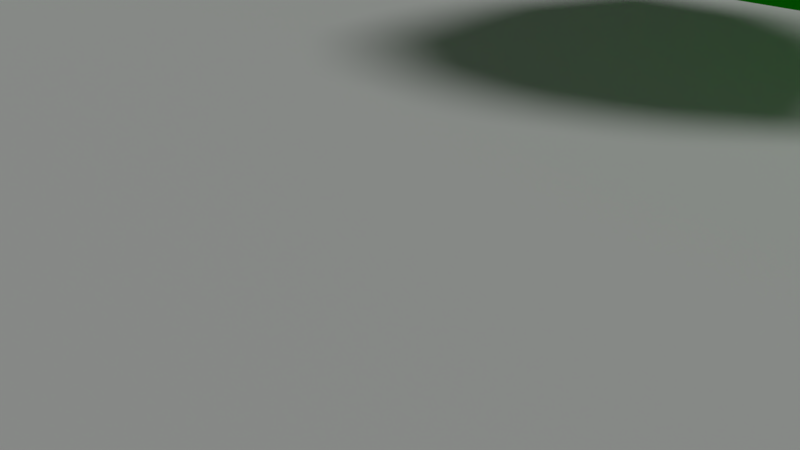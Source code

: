 # Source: Road.blend  (saved by Blender 2.78.0; exported with 4.5.12 LTS)
import bpy
from mathutils import Matrix  # noqa: F401  (used for matrix-valued properties, if any)

bpy.ops.wm.read_factory_settings(use_empty=True)
scene = bpy.context.scene
scene.name = 'Scene'

# ---- collections
col_collection_1 = bpy.data.collections.new('Collection 1'); scene.collection.children.link(col_collection_1)

# ---- materials (node trees are filled in below, after node groups)
mat_leaf = bpy.data.materials.new('Leaf')
mat_leaf.alpha_threshold = 0.0
mat_leaf.use_transparent_shadow = False
mat_leaf.diffuse_color = (0.03424, 1.0, 0.0, 1.0)
mat_leaf.roughness = 0.5
mat_leaf.specular_intensity = 0.0
mat_wood = bpy.data.materials.new('Wood')
mat_wood.alpha_threshold = 0.0
mat_wood.use_transparent_shadow = False
mat_wood.diffuse_color = (0.1329, 0.03869, 0.005279, 1.0)
mat_wood.roughness = 0.5
mat_wood.specular_intensity = 0.0
mat_floor = bpy.data.materials.new('Floor')
mat_floor.alpha_threshold = 0.0
mat_floor.use_transparent_shadow = False
mat_floor.roughness = 0.5
mat_floor.specular_intensity = 0.0
mat_terrain = bpy.data.materials.new('Terrain')
mat_terrain.alpha_threshold = 0.0
mat_terrain.use_transparent_shadow = False
mat_terrain.diffuse_color = (0.002977, 0.3264, 0.0, 1.0)
mat_terrain.roughness = 0.5
mat_terrain.specular_intensity = 0.0
mat_terrain.line_color = (0.0, 0.0, 0.0, 1.0)

# ---- material node trees

# ---- world
world_world = bpy.data.worlds.new('World'); scene.world = world_world
world_world.color = (0.05088, 0.05088, 0.05088)
world_world.use_sun_shadow = False
world_world.sun_shadow_jitter_overblur = 0.0
world_world.cycles.sampling_method = 'MANUAL'

# ---- cameras
cam_camera = bpy.data.cameras.new('Camera')
cam_camera.clip_end = 100.0
cam_camera.lens = 35.0
cam_camera.sensor_width = 32.0
cam_camera.sensor_height = 18.0
cam_camera.ortho_scale = 7.314
cam_camera.dof.focus_distance = 0.0
cam_camera.dof.aperture_fstop = 128.0

# ---- lights
light_lamp = bpy.data.lights.new('Lamp', 'SUN')
light_lamp.transmission_factor = 0.0
light_lamp.cutoff_distance = 30.0
light_lamp.angle = 0.1993
light_lamp.energy = 1.0
light_lamp.shadow_buffer_clip_start = 1.001
light_lamp.shadow_soft_size = 0.1
light_lamp.shadow_cascade_max_distance = 1000.0

# ---- meshes
me_cube_007 = bpy.data.meshes.new('Cube.007')
me_cube_007.from_pydata([(-62.25, 18.44, -4.336), (-62.25, 18.44, 5.664), (-61.95, 19.15, -4.336), (-61.95, 19.15, 5.664), (-61.25, 19.44, -4.336), (-61.25, 19.44, 5.664), (-60.54, 19.15, -4.336), (-60.54, 19.15, 5.664), (-60.25, 18.44, -4.336), (-60.25, 18.44, 5.664), (-60.54, 17.73, -4.336), (-60.54, 17.73, 5.664), (-61.25, 17.44, -4.336), (-61.25, 17.44, 5.664), (-61.95, 17.73, -4.336), (-61.95, 17.73, 5.664), (-61.99, 18.44, 0.6636), (-61.77, 18.97, 0.6636), (-61.25, 19.18, 0.6636), (-60.72, 18.97, 0.6636), (-60.5, 18.44, 0.6636), (-60.72, 17.92, 0.6636), (-61.25, 17.7, 0.6636), (-61.77, 17.92, 0.6636), (-61.25, 18.44, 4.779), (-56.87, 24.88, 7.643), (-55.25, 16.5, 8.505), (-61.37, 11.41, 8.09), (-67.76, 16.48, 8.706), (-64.89, 23.44, 8.573), (-53.53, 20.94, 15.42), (-56.5, 11.91, 15.62), (-65.73, 12.15, 15.23), (-68.05, 20.75, 15.37), (-61.44, 26.74, 15.36), (-61.48, 18.33, 19.37), (-57.81, 17.32, 5.806), (-59.12, 21.36, 5.806), (-54.64, 20.64, 7.32), (-61.25, 24.36, 8.017), (-63.37, 21.36, 5.806), (-61.25, 14.75, 5.73), (-57.8, 13.69, 8.031), (-64.68, 17.32, 5.806), (-64.83, 13.38, 7.839), (-67.38, 20.44, 7.907), (-58.6, 27.17, 11.08), (-63.45, 25.68, 11.67), (-53.84, 18.47, 11.76), (-54.45, 23.28, 11.74), (-58.81, 11.15, 11.69), (-53.75, 13.0, 11.67), (-71.21, 11.16, 11.21), (-64.3, 8.308, 11.32), (-69.2, 23.92, 11.75), (-71.81, 18.55, 11.12), (-56.82, 24.4, 16.11), (-53.9, 16.09, 16.0), (-61.35, 11.25, 15.81), (-67.12, 16.54, 15.33), (-64.79, 23.47, 15.39), (-56.65, 19.74, 21.28), (-61.38, 22.38, 18.44), (-58.97, 15.33, 17.92), (-63.59, 15.23, 18.27), (-65.02, 19.59, 18.64)], [], [(16, 1, 3, 17), (17, 3, 5, 18), (18, 5, 7, 19), (19, 7, 9, 20), (20, 9, 11, 21), (21, 11, 13, 22), (3, 1, 15, 13, 11, 9, 7, 5), (22, 13, 15, 23), (23, 15, 1, 16), (0, 2, 4, 6, 8, 10, 12, 14), (14, 23, 16, 0), (12, 22, 23, 14), (10, 21, 22, 12), (8, 20, 21, 10), (6, 19, 20, 8), (4, 18, 19, 6), (2, 17, 18, 4), (0, 16, 17, 2), (24, 37, 36), (25, 37, 39), (24, 36, 41), (24, 41, 43), (24, 43, 40), (25, 39, 46), (26, 38, 48), (27, 42, 50), (28, 44, 52), (29, 45, 54), (25, 46, 49), (26, 48, 51), (27, 50, 53), (28, 52, 55), (29, 54, 47), (30, 56, 61), (31, 57, 63), (32, 58, 64), (33, 59, 65), (34, 60, 62), (62, 65, 35), (62, 60, 65), (60, 33, 65), (65, 64, 35), (65, 59, 64), (59, 32, 64), (64, 63, 35), (64, 58, 63), (58, 31, 63), (63, 61, 35), (63, 57, 61), (57, 30, 61), (61, 62, 35), (61, 56, 62), (56, 34, 62), (47, 60, 34), (47, 54, 60), (54, 33, 60), (55, 59, 33), (55, 52, 59), (52, 32, 59), (53, 58, 32), (53, 50, 58), (50, 31, 58), (51, 57, 31), (51, 48, 57), (48, 30, 57), (49, 56, 30), (49, 46, 56), (46, 34, 56), (54, 55, 33), (54, 45, 55), (45, 28, 55), (52, 53, 32), (52, 44, 53), (44, 27, 53), (50, 51, 31), (50, 42, 51), (42, 26, 51), (48, 49, 30), (48, 38, 49), (38, 25, 49), (46, 47, 34), (46, 39, 47), (39, 29, 47), (40, 45, 29), (40, 43, 45), (43, 28, 45), (43, 44, 28), (43, 41, 44), (41, 27, 44), (41, 42, 27), (41, 36, 42), (36, 26, 42), (39, 40, 29), (39, 37, 40), (37, 24, 40), (36, 38, 26), (36, 37, 38), (37, 25, 38)])
me_cube_007.polygons.foreach_set('material_index', [1, 1, 1, 1, 1, 1, 0, 1, 1, 1, 1, 1, 1, 1, 1, 1, 1, 1, 0, 0, 0, 0, 0, 0, 0, 0, 0, 0, 0, 0, 0, 0, 0, 0, 0, 0, 0, 0, 0, 0, 0, 0, 0, 0, 0, 0, 0, 0, 0, 0, 0, 0, 0, 0, 0, 0, 0, 0, 0, 0, 0, 0, 0, 0, 0, 0, 0, 0, 0, 0, 0, 0, 0, 0, 0, 0, 0, 0, 0, 0, 0, 0, 0, 0, 0, 0, 0, 0, 0, 0, 0, 0, 0, 0, 0, 0, 0, 0])
me_cube_007.materials.append(mat_leaf)
me_cube_007.materials.append(mat_wood)
me_cube_007.use_remesh_preserve_volume = False
me_cube_007.use_remesh_preserve_attributes = False
me_cube_007.use_mirror_vertex_groups = False
me_cube_007.update()
me_cube_006 = bpy.data.meshes.new('Cube.006')
me_cube_006.from_pydata([(21.39, -52.17, -4.343), (21.39, -52.17, 5.657), (22.09, -52.46, -4.343), (22.09, -52.46, 5.657), (22.39, -53.17, -4.343), (22.39, -53.17, 5.657), (22.09, -53.88, -4.343), (22.09, -53.88, 5.657), (21.39, -54.17, -4.343), (21.39, -54.17, 5.657), (20.68, -53.88, -4.343), (20.68, -53.88, 5.657), (20.39, -53.17, -4.343), (20.39, -53.17, 5.657), (20.68, -52.46, -4.343), (20.68, -52.46, 5.657), (21.39, -52.43, 0.6575), (21.91, -52.65, 0.6575), (22.13, -53.17, 0.6575), (21.91, -53.7, 0.6575), (21.39, -53.91, 0.6575), (20.86, -53.7, 0.6575), (20.64, -53.17, 0.6575), (20.86, -52.65, 0.6575), (21.39, -53.17, 4.773), (26.44, -56.88, 8.535), (19.49, -59.02, 8.573), (14.35, -53.05, 8.084), (19.46, -47.3, 8.571), (26.38, -49.54, 8.57), (23.88, -60.88, 15.41), (14.85, -57.92, 15.61), (15.1, -48.69, 15.22), (23.3, -47.25, 14.72), (29.16, -53.03, 15.34), (21.45, -53.14, 20.71), (20.27, -56.61, 5.8), (24.31, -55.3, 5.8), (23.43, -59.22, 7.774), (27.29, -53.16, 8.017), (24.31, -51.05, 5.8), (17.7, -53.17, 5.724), (16.64, -56.62, 8.025), (20.27, -49.73, 5.8), (16.32, -49.58, 7.833), (23.2, -47.59, 8.032), (28.5, -55.61, 11.71), (28.32, -51.0, 11.66), (21.42, -60.58, 11.76), (26.23, -59.96, 11.73), (14.1, -55.61, 11.68), (16.74, -59.56, 11.95), (16.37, -46.6, 11.72), (13.11, -50.47, 11.52), (25.52, -47.27, 11.62), (21.38, -45.59, 11.65), (27.34, -57.6, 16.1), (19.04, -60.52, 16.0), (14.19, -53.06, 15.8), (19.49, -47.33, 15.31), (26.42, -49.62, 15.38), (22.54, -57.05, 19.26), (25.23, -53.08, 18.06), (18.36, -55.42, 17.71), (18.46, -51.03, 17.58), (22.52, -49.63, 18.1)], [], [(16, 1, 3, 17), (17, 3, 5, 18), (18, 5, 7, 19), (19, 7, 9, 20), (20, 9, 11, 21), (21, 11, 13, 22), (3, 1, 15, 13, 11, 9, 7, 5), (22, 13, 15, 23), (23, 15, 1, 16), (0, 2, 4, 6, 8, 10, 12, 14), (14, 23, 16, 0), (12, 22, 23, 14), (10, 21, 22, 12), (8, 20, 21, 10), (6, 19, 20, 8), (4, 18, 19, 6), (2, 17, 18, 4), (0, 16, 17, 2), (24, 37, 36), (25, 37, 39), (24, 36, 41), (24, 41, 43), (24, 43, 40), (25, 39, 46), (26, 38, 48), (27, 42, 50), (28, 44, 52), (29, 45, 54), (25, 46, 49), (26, 48, 51), (27, 50, 53), (28, 52, 55), (29, 54, 47), (30, 56, 61), (31, 57, 63), (32, 58, 64), (33, 59, 65), (34, 60, 62), (62, 65, 35), (62, 60, 65), (60, 33, 65), (65, 64, 35), (65, 59, 64), (59, 32, 64), (64, 63, 35), (64, 58, 63), (58, 31, 63), (63, 61, 35), (63, 57, 61), (57, 30, 61), (61, 62, 35), (61, 56, 62), (56, 34, 62), (47, 60, 34), (47, 54, 60), (54, 33, 60), (55, 59, 33), (55, 52, 59), (52, 32, 59), (53, 58, 32), (53, 50, 58), (50, 31, 58), (51, 57, 31), (51, 48, 57), (48, 30, 57), (49, 56, 30), (49, 46, 56), (46, 34, 56), (54, 55, 33), (54, 45, 55), (45, 28, 55), (52, 53, 32), (52, 44, 53), (44, 27, 53), (50, 51, 31), (50, 42, 51), (42, 26, 51), (48, 49, 30), (48, 38, 49), (38, 25, 49), (46, 47, 34), (46, 39, 47), (39, 29, 47), (40, 45, 29), (40, 43, 45), (43, 28, 45), (43, 44, 28), (43, 41, 44), (41, 27, 44), (41, 42, 27), (41, 36, 42), (36, 26, 42), (39, 40, 29), (39, 37, 40), (37, 24, 40), (36, 38, 26), (36, 37, 38), (37, 25, 38)])
me_cube_006.polygons.foreach_set('material_index', [1, 1, 1, 1, 1, 1, 0, 1, 1, 1, 1, 1, 1, 1, 1, 1, 1, 1, 0, 0, 0, 0, 0, 0, 0, 0, 0, 0, 0, 0, 0, 0, 0, 0, 0, 0, 0, 0, 0, 0, 0, 0, 0, 0, 0, 0, 0, 0, 0, 0, 0, 0, 0, 0, 0, 0, 0, 0, 0, 0, 0, 0, 0, 0, 0, 0, 0, 0, 0, 0, 0, 0, 0, 0, 0, 0, 0, 0, 0, 0, 0, 0, 0, 0, 0, 0, 0, 0, 0, 0, 0, 0, 0, 0, 0, 0, 0, 0])
me_cube_006.materials.append(mat_leaf)
me_cube_006.materials.append(mat_wood)
me_cube_006.use_remesh_preserve_volume = False
me_cube_006.use_remesh_preserve_attributes = False
me_cube_006.use_mirror_vertex_groups = False
me_cube_006.update()
me_cube_005 = bpy.data.meshes.new('Cube.005')
me_cube_005.from_pydata([(78.95, 31.32, -3.99), (78.95, 31.32, 6.01), (79.63, 31.67, -3.99), (79.63, 31.67, 6.01), (80.36, 31.44, -3.99), (80.36, 31.44, 6.01), (80.72, 30.76, -3.99), (80.72, 30.76, 6.01), (80.49, 30.03, -3.99), (80.49, 30.03, 6.01), (79.81, 29.68, -3.99), (79.81, 29.68, 6.01), (79.08, 29.91, -3.99), (79.08, 29.91, 6.01), (78.72, 30.59, -3.99), (78.72, 30.59, 6.01), (79.15, 31.15, 1.01), (79.66, 31.41, 1.01), (80.2, 31.24, 1.01), (80.46, 30.74, 1.01), (80.29, 30.2, 1.01), (79.79, 29.94, 1.01), (79.24, 30.11, 1.01), (78.98, 30.61, 1.01), (79.72, 30.67, 4.571), (85.81, 32.16, 8.333), (82.98, 25.46, 8.372), (75.11, 25.37, 7.882), (73.99, 32.98, 8.37), (80.15, 36.83, 8.368), (87.23, 27.63, 15.21), (79.16, 22.62, 15.41), (72.25, 28.74, 15.02), (76.41, 35.94, 14.52), (84.61, 36.72, 15.14), (79.74, 30.74, 20.5), (81.64, 27.61, 5.598), (83.23, 31.55, 5.598), (85.67, 28.36, 7.573), (83.51, 35.2, 7.816), (79.97, 34.28, 5.598), (77.35, 27.85, 5.523), (79.31, 24.82, 7.823), (76.37, 32.03, 5.598), (73.72, 29.1, 7.631), (76.61, 35.65, 7.83), (86.16, 34.55, 11.51), (82.51, 37.38, 11.46), (85.42, 25.94, 11.55), (88.04, 30.02, 11.53), (76.9, 23.52, 11.48), (81.63, 23.01, 11.75), (71.47, 31.05, 11.52), (72.33, 26.07, 11.32), (77.86, 37.63, 11.42), (73.91, 35.54, 11.45), (86.94, 32.39, 15.9), (83.84, 24.16, 15.8), (75.01, 25.23, 15.6), (74.03, 32.98, 15.1), (80.24, 36.81, 15.18), (83.43, 29.06, 19.05), (82.12, 33.68, 17.86), (79.5, 26.91, 17.51), (76.2, 29.81, 17.38), (77.74, 33.82, 17.9)], [], [(16, 1, 3, 17), (17, 3, 5, 18), (18, 5, 7, 19), (19, 7, 9, 20), (20, 9, 11, 21), (21, 11, 13, 22), (3, 1, 15, 13, 11, 9, 7, 5), (22, 13, 15, 23), (23, 15, 1, 16), (0, 2, 4, 6, 8, 10, 12, 14), (14, 23, 16, 0), (12, 22, 23, 14), (10, 21, 22, 12), (8, 20, 21, 10), (6, 19, 20, 8), (4, 18, 19, 6), (2, 17, 18, 4), (0, 16, 17, 2), (24, 37, 36), (25, 37, 39), (24, 36, 41), (24, 41, 43), (24, 43, 40), (25, 39, 46), (26, 38, 48), (27, 42, 50), (28, 44, 52), (29, 45, 54), (25, 46, 49), (26, 48, 51), (27, 50, 53), (28, 52, 55), (29, 54, 47), (30, 56, 61), (31, 57, 63), (32, 58, 64), (33, 59, 65), (34, 60, 62), (62, 65, 35), (62, 60, 65), (60, 33, 65), (65, 64, 35), (65, 59, 64), (59, 32, 64), (64, 63, 35), (64, 58, 63), (58, 31, 63), (63, 61, 35), (63, 57, 61), (57, 30, 61), (61, 62, 35), (61, 56, 62), (56, 34, 62), (47, 60, 34), (47, 54, 60), (54, 33, 60), (55, 59, 33), (55, 52, 59), (52, 32, 59), (53, 58, 32), (53, 50, 58), (50, 31, 58), (51, 57, 31), (51, 48, 57), (48, 30, 57), (49, 56, 30), (49, 46, 56), (46, 34, 56), (54, 55, 33), (54, 45, 55), (45, 28, 55), (52, 53, 32), (52, 44, 53), (44, 27, 53), (50, 51, 31), (50, 42, 51), (42, 26, 51), (48, 49, 30), (48, 38, 49), (38, 25, 49), (46, 47, 34), (46, 39, 47), (39, 29, 47), (40, 45, 29), (40, 43, 45), (43, 28, 45), (43, 44, 28), (43, 41, 44), (41, 27, 44), (41, 42, 27), (41, 36, 42), (36, 26, 42), (39, 40, 29), (39, 37, 40), (37, 24, 40), (36, 38, 26), (36, 37, 38), (37, 25, 38)])
me_cube_005.polygons.foreach_set('material_index', [1, 1, 1, 1, 1, 1, 0, 1, 1, 1, 1, 1, 1, 1, 1, 1, 1, 1, 0, 0, 0, 0, 0, 0, 0, 0, 0, 0, 0, 0, 0, 0, 0, 0, 0, 0, 0, 0, 0, 0, 0, 0, 0, 0, 0, 0, 0, 0, 0, 0, 0, 0, 0, 0, 0, 0, 0, 0, 0, 0, 0, 0, 0, 0, 0, 0, 0, 0, 0, 0, 0, 0, 0, 0, 0, 0, 0, 0, 0, 0, 0, 0, 0, 0, 0, 0, 0, 0, 0, 0, 0, 0, 0, 0, 0, 0, 0, 0])
me_cube_005.materials.append(mat_leaf)
me_cube_005.materials.append(mat_wood)
me_cube_005.use_remesh_preserve_volume = False
me_cube_005.use_remesh_preserve_attributes = False
me_cube_005.use_mirror_vertex_groups = False
me_cube_005.update()
me_cube_004 = bpy.data.meshes.new('Cube.004')
me_cube_004.from_pydata([(-86.42, -27.22, -4.336), (-86.42, -27.22, 5.664), (-85.66, -27.12, -4.336), (-85.66, -27.12, 5.664), (-85.05, -27.59, -4.336), (-85.05, -27.59, 5.664), (-84.95, -28.35, -4.336), (-84.95, -28.35, 5.664), (-85.42, -28.95, -4.336), (-85.42, -28.95, 5.664), (-86.18, -29.05, -4.336), (-86.18, -29.05, 5.664), (-86.78, -28.59, -4.336), (-86.78, -28.59, 5.664), (-86.88, -27.83, -4.336), (-86.88, -27.83, 5.664), (-86.29, -27.45, 0.6636), (-85.72, -27.37, 0.6636), (-85.27, -27.72, 0.6636), (-85.2, -28.28, 0.6636), (-85.55, -28.73, 0.6636), (-86.11, -28.8, 0.6636), (-86.56, -28.46, 0.6636), (-86.63, -27.9, 0.6636), (-85.92, -28.09, 4.779), (-78.15, -28.66, 7.643), (-84.6, -34.25, 8.505), (-92.07, -31.5, 8.09), (-90.87, -23.43, 8.706), (-83.41, -22.43, 8.573), (-79.9, -33.52, 15.42), (-89.2, -35.46, 15.62), (-93.6, -27.35, 15.23), (-87.32, -21.04, 15.37), (-78.83, -23.77, 15.36), (-86.13, -27.94, 19.37), (-85.17, -31.62, 5.806), (-82.32, -28.47, 5.806), (-80.71, -32.71, 7.32), (-80.8, -25.12, 8.017), (-84.45, -24.79, 5.806), (-89.11, -29.93, 5.73), (-88.31, -33.45, 8.031), (-88.6, -25.67, 5.806), (-92.1, -27.51, 7.839), (-87.25, -21.78, 7.907), (-77.03, -26.01, 11.08), (-80.75, -22.56, 11.67), (-82.18, -34.49, 11.76), (-78.33, -31.55, 11.74), (-91.01, -33.84, 11.69), (-86.88, -37.3, 11.67), (-97.21, -23.1, 11.21), (-96.22, -30.51, 11.32), (-85.15, -18.46, 11.75), (-91.11, -18.89, 11.12), (-78.55, -28.95, 16.11), (-84.28, -35.62, 16.0), (-92.2, -31.59, 15.81), (-90.5, -23.95, 15.33), (-83.33, -22.5, 15.39), (-82.49, -31.42, 21.28), (-82.57, -26.0, 18.44), (-87.47, -31.61, 17.92), (-89.86, -27.66, 18.27), (-86.81, -24.24, 18.64)], [], [(16, 1, 3, 17), (17, 3, 5, 18), (18, 5, 7, 19), (19, 7, 9, 20), (20, 9, 11, 21), (21, 11, 13, 22), (3, 1, 15, 13, 11, 9, 7, 5), (22, 13, 15, 23), (23, 15, 1, 16), (0, 2, 4, 6, 8, 10, 12, 14), (14, 23, 16, 0), (12, 22, 23, 14), (10, 21, 22, 12), (8, 20, 21, 10), (6, 19, 20, 8), (4, 18, 19, 6), (2, 17, 18, 4), (0, 16, 17, 2), (24, 37, 36), (25, 37, 39), (24, 36, 41), (24, 41, 43), (24, 43, 40), (25, 39, 46), (26, 38, 48), (27, 42, 50), (28, 44, 52), (29, 45, 54), (25, 46, 49), (26, 48, 51), (27, 50, 53), (28, 52, 55), (29, 54, 47), (30, 56, 61), (31, 57, 63), (32, 58, 64), (33, 59, 65), (34, 60, 62), (62, 65, 35), (62, 60, 65), (60, 33, 65), (65, 64, 35), (65, 59, 64), (59, 32, 64), (64, 63, 35), (64, 58, 63), (58, 31, 63), (63, 61, 35), (63, 57, 61), (57, 30, 61), (61, 62, 35), (61, 56, 62), (56, 34, 62), (47, 60, 34), (47, 54, 60), (54, 33, 60), (55, 59, 33), (55, 52, 59), (52, 32, 59), (53, 58, 32), (53, 50, 58), (50, 31, 58), (51, 57, 31), (51, 48, 57), (48, 30, 57), (49, 56, 30), (49, 46, 56), (46, 34, 56), (54, 55, 33), (54, 45, 55), (45, 28, 55), (52, 53, 32), (52, 44, 53), (44, 27, 53), (50, 51, 31), (50, 42, 51), (42, 26, 51), (48, 49, 30), (48, 38, 49), (38, 25, 49), (46, 47, 34), (46, 39, 47), (39, 29, 47), (40, 45, 29), (40, 43, 45), (43, 28, 45), (43, 44, 28), (43, 41, 44), (41, 27, 44), (41, 42, 27), (41, 36, 42), (36, 26, 42), (39, 40, 29), (39, 37, 40), (37, 24, 40), (36, 38, 26), (36, 37, 38), (37, 25, 38)])
me_cube_004.polygons.foreach_set('material_index', [1, 1, 1, 1, 1, 1, 0, 1, 1, 1, 1, 1, 1, 1, 1, 1, 1, 1, 0, 0, 0, 0, 0, 0, 0, 0, 0, 0, 0, 0, 0, 0, 0, 0, 0, 0, 0, 0, 0, 0, 0, 0, 0, 0, 0, 0, 0, 0, 0, 0, 0, 0, 0, 0, 0, 0, 0, 0, 0, 0, 0, 0, 0, 0, 0, 0, 0, 0, 0, 0, 0, 0, 0, 0, 0, 0, 0, 0, 0, 0, 0, 0, 0, 0, 0, 0, 0, 0, 0, 0, 0, 0, 0, 0, 0, 0, 0, 0])
me_cube_004.materials.append(mat_leaf)
me_cube_004.materials.append(mat_wood)
me_cube_004.use_remesh_preserve_volume = False
me_cube_004.use_remesh_preserve_attributes = False
me_cube_004.use_mirror_vertex_groups = False
me_cube_004.update()
me_cube_003 = bpy.data.meshes.new('Cube.003')
me_cube_003.from_pydata([(-120.4, -70.0, -24.32), (-120.4, -70.0, -4.323), (-120.4, 70.0, -24.32), (-120.4, 70.0, -4.323), (120.4, -70.0, -24.32), (120.4, -70.0, -4.323), (120.4, 70.0, -24.32), (120.4, 70.0, -4.323)], [], [(0, 1, 3, 2), (2, 3, 7, 6), (6, 7, 5, 4), (4, 5, 1, 0), (2, 6, 4, 0), (7, 3, 1, 5)])
_uv = me_cube_003.uv_layers.new(name='UVMap')
_uv.uv.foreach_set('vector', [1.0, 0.5, 0.9412, 0.5, 0.9412, 0.0, 1.0, 0.0, 0.8824, 0.0, 0.9412, 0.0, 0.9412, 0.8602, 0.8824, 0.8602, 1.0, 1.0, 0.9412, 1.0, 0.9412, 0.5, 1.0, 0.5, 0.8235, 0.0, 0.8824, 0.0, 0.8824, 0.8602, 0.8235, 0.8602, 0.4118, 0.8602, 0.4118, 5.45e-08, 0.8235, 0.0, 0.8235, 0.8602, 0.4118, 0.0, 0.4118, 0.8602, 1.346e-07, 0.8602, 0.0, 5.45e-08])
me_cube_003.materials.append(mat_floor)
me_cube_003.use_remesh_preserve_volume = False
me_cube_003.use_remesh_preserve_attributes = False
me_cube_003.use_mirror_vertex_groups = False
me_cube_003.update()
me_cube_002 = bpy.data.meshes.new('Cube.002')
me_cube_002.from_pydata([(0.02423, 29.86, -4.336), (0.02423, 29.86, 5.664), (0.7313, 29.57, -4.336), (0.7313, 29.57, 5.664), (1.024, 28.86, -4.336), (1.024, 28.86, 5.664), (0.7313, 28.15, -4.336), (0.7313, 28.15, 5.664), (0.02423, 27.86, -4.336), (0.02423, 27.86, 5.664), (-0.6829, 28.15, -4.336), (-0.6829, 28.15, 5.664), (-0.9758, 28.86, -4.336), (-0.9758, 28.86, 5.664), (-0.6829, 29.57, -4.336), (-0.6829, 29.57, 5.664), (0.02423, 29.6, 0.6636), (0.5485, 29.38, 0.6636), (0.7656, 28.86, 0.6636), (0.5485, 28.33, 0.6636), (0.02423, 28.12, 0.6636), (-0.5, 28.33, 0.6636), (-0.7172, 28.86, 0.6636), (-0.5, 29.38, 0.6636), (0.02423, 28.86, 4.779), (6.463, 24.48, 7.643), (-1.921, 22.87, 8.505), (-7.007, 28.98, 8.09), (-1.934, 35.37, 8.706), (5.019, 32.51, 8.573), (2.519, 21.15, 15.42), (-6.508, 24.11, 15.62), (-6.266, 33.34, 15.23), (2.337, 35.67, 15.37), (8.318, 29.05, 15.36), (-0.08531, 29.09, 19.37), (-1.093, 25.42, 5.806), (2.948, 26.73, 5.806), (2.224, 22.25, 7.32), (5.941, 28.87, 8.017), (2.948, 30.98, 5.806), (-3.664, 28.86, 5.73), (-4.725, 25.41, 8.031), (-1.093, 32.3, 5.806), (-5.039, 32.45, 7.839), (2.02, 34.99, 7.907), (8.757, 26.22, 11.08), (7.262, 31.06, 11.67), (0.0582, 21.45, 11.76), (4.867, 22.07, 11.74), (-7.268, 26.42, 11.69), (-5.42, 21.36, 11.67), (-7.261, 38.82, 11.21), (-10.11, 31.92, 11.32), (5.507, 36.82, 11.75), (0.13, 39.42, 11.12), (5.979, 24.43, 16.11), (-2.322, 21.51, 16.0), (-7.169, 28.97, 15.81), (-1.878, 34.73, 15.33), (5.056, 32.41, 15.39), (1.325, 24.27, 21.28), (3.965, 29.0, 18.44), (-3.084, 26.58, 17.92), (-3.182, 31.2, 18.27), (1.176, 32.63, 18.64)], [], [(16, 1, 3, 17), (17, 3, 5, 18), (18, 5, 7, 19), (19, 7, 9, 20), (20, 9, 11, 21), (21, 11, 13, 22), (3, 1, 15, 13, 11, 9, 7, 5), (22, 13, 15, 23), (23, 15, 1, 16), (0, 2, 4, 6, 8, 10, 12, 14), (14, 23, 16, 0), (12, 22, 23, 14), (10, 21, 22, 12), (8, 20, 21, 10), (6, 19, 20, 8), (4, 18, 19, 6), (2, 17, 18, 4), (0, 16, 17, 2), (24, 37, 36), (25, 37, 39), (24, 36, 41), (24, 41, 43), (24, 43, 40), (25, 39, 46), (26, 38, 48), (27, 42, 50), (28, 44, 52), (29, 45, 54), (25, 46, 49), (26, 48, 51), (27, 50, 53), (28, 52, 55), (29, 54, 47), (30, 56, 61), (31, 57, 63), (32, 58, 64), (33, 59, 65), (34, 60, 62), (62, 65, 35), (62, 60, 65), (60, 33, 65), (65, 64, 35), (65, 59, 64), (59, 32, 64), (64, 63, 35), (64, 58, 63), (58, 31, 63), (63, 61, 35), (63, 57, 61), (57, 30, 61), (61, 62, 35), (61, 56, 62), (56, 34, 62), (47, 60, 34), (47, 54, 60), (54, 33, 60), (55, 59, 33), (55, 52, 59), (52, 32, 59), (53, 58, 32), (53, 50, 58), (50, 31, 58), (51, 57, 31), (51, 48, 57), (48, 30, 57), (49, 56, 30), (49, 46, 56), (46, 34, 56), (54, 55, 33), (54, 45, 55), (45, 28, 55), (52, 53, 32), (52, 44, 53), (44, 27, 53), (50, 51, 31), (50, 42, 51), (42, 26, 51), (48, 49, 30), (48, 38, 49), (38, 25, 49), (46, 47, 34), (46, 39, 47), (39, 29, 47), (40, 45, 29), (40, 43, 45), (43, 28, 45), (43, 44, 28), (43, 41, 44), (41, 27, 44), (41, 42, 27), (41, 36, 42), (36, 26, 42), (39, 40, 29), (39, 37, 40), (37, 24, 40), (36, 38, 26), (36, 37, 38), (37, 25, 38)])
me_cube_002.polygons.foreach_set('material_index', [1, 1, 1, 1, 1, 1, 0, 1, 1, 1, 1, 1, 1, 1, 1, 1, 1, 1, 0, 0, 0, 0, 0, 0, 0, 0, 0, 0, 0, 0, 0, 0, 0, 0, 0, 0, 0, 0, 0, 0, 0, 0, 0, 0, 0, 0, 0, 0, 0, 0, 0, 0, 0, 0, 0, 0, 0, 0, 0, 0, 0, 0, 0, 0, 0, 0, 0, 0, 0, 0, 0, 0, 0, 0, 0, 0, 0, 0, 0, 0, 0, 0, 0, 0, 0, 0, 0, 0, 0, 0, 0, 0, 0, 0, 0, 0, 0, 0])
me_cube_002.materials.append(mat_leaf)
me_cube_002.materials.append(mat_wood)
me_cube_002.use_remesh_preserve_volume = False
me_cube_002.use_remesh_preserve_attributes = False
me_cube_002.use_mirror_vertex_groups = False
me_cube_002.update()
me_cube_001 = bpy.data.meshes.new('Cube.001')
me_cube_001.from_pydata([(108.6, -28.59, -4.343), (108.6, -28.59, 5.657), (109.3, -28.89, -4.343), (109.3, -28.89, 5.657), (109.6, -29.59, -4.343), (109.6, -29.59, 5.657), (109.3, -30.3, -4.343), (109.3, -30.3, 5.657), (108.6, -30.59, -4.343), (108.6, -30.59, 5.657), (107.9, -30.3, -4.343), (107.9, -30.3, 5.657), (107.6, -29.59, -4.343), (107.6, -29.59, 5.657), (107.9, -28.89, -4.343), (107.9, -28.89, 5.657), (108.6, -28.85, 0.6575), (109.1, -29.07, 0.6575), (109.4, -29.59, 0.6575), (109.1, -30.12, 0.6575), (108.6, -30.34, 0.6575), (108.1, -30.12, 0.6575), (107.9, -29.59, 0.6575), (108.1, -29.07, 0.6575), (108.6, -29.59, 4.773), (113.7, -33.3, 8.535), (106.7, -35.44, 8.573), (101.6, -29.47, 8.084), (106.7, -23.72, 8.571), (113.6, -25.96, 8.57), (111.1, -37.31, 15.41), (102.1, -34.34, 15.61), (102.3, -25.11, 15.22), (110.5, -23.67, 14.72), (116.4, -29.45, 15.34), (108.7, -29.57, 20.71), (107.5, -33.03, 5.8), (111.5, -31.72, 5.8), (110.7, -35.64, 7.774), (114.5, -29.59, 8.017), (111.5, -27.47, 5.8), (104.9, -29.59, 5.724), (103.9, -33.04, 8.024), (107.5, -26.16, 5.8), (103.6, -26.01, 7.833), (110.4, -24.01, 8.032), (115.7, -32.03, 11.71), (115.6, -27.42, 11.66), (108.7, -37.0, 11.76), (113.5, -36.39, 11.73), (101.3, -32.03, 11.68), (104.0, -35.98, 11.95), (103.6, -23.03, 11.72), (100.3, -26.89, 11.52), (112.8, -23.7, 11.62), (108.6, -22.02, 11.65), (114.6, -34.02, 16.1), (106.3, -36.94, 16.0), (101.4, -29.49, 15.8), (106.7, -23.75, 15.31), (113.7, -26.05, 15.38), (109.8, -33.47, 19.26), (112.5, -29.5, 18.06), (105.6, -31.84, 17.71), (105.7, -27.46, 17.58), (109.8, -26.06, 18.1)], [], [(16, 1, 3, 17), (17, 3, 5, 18), (18, 5, 7, 19), (19, 7, 9, 20), (20, 9, 11, 21), (21, 11, 13, 22), (3, 1, 15, 13, 11, 9, 7, 5), (22, 13, 15, 23), (23, 15, 1, 16), (0, 2, 4, 6, 8, 10, 12, 14), (14, 23, 16, 0), (12, 22, 23, 14), (10, 21, 22, 12), (8, 20, 21, 10), (6, 19, 20, 8), (4, 18, 19, 6), (2, 17, 18, 4), (0, 16, 17, 2), (24, 37, 36), (25, 37, 39), (24, 36, 41), (24, 41, 43), (24, 43, 40), (25, 39, 46), (26, 38, 48), (27, 42, 50), (28, 44, 52), (29, 45, 54), (25, 46, 49), (26, 48, 51), (27, 50, 53), (28, 52, 55), (29, 54, 47), (30, 56, 61), (31, 57, 63), (32, 58, 64), (33, 59, 65), (34, 60, 62), (62, 65, 35), (62, 60, 65), (60, 33, 65), (65, 64, 35), (65, 59, 64), (59, 32, 64), (64, 63, 35), (64, 58, 63), (58, 31, 63), (63, 61, 35), (63, 57, 61), (57, 30, 61), (61, 62, 35), (61, 56, 62), (56, 34, 62), (47, 60, 34), (47, 54, 60), (54, 33, 60), (55, 59, 33), (55, 52, 59), (52, 32, 59), (53, 58, 32), (53, 50, 58), (50, 31, 58), (51, 57, 31), (51, 48, 57), (48, 30, 57), (49, 56, 30), (49, 46, 56), (46, 34, 56), (54, 55, 33), (54, 45, 55), (45, 28, 55), (52, 53, 32), (52, 44, 53), (44, 27, 53), (50, 51, 31), (50, 42, 51), (42, 26, 51), (48, 49, 30), (48, 38, 49), (38, 25, 49), (46, 47, 34), (46, 39, 47), (39, 29, 47), (40, 45, 29), (40, 43, 45), (43, 28, 45), (43, 44, 28), (43, 41, 44), (41, 27, 44), (41, 42, 27), (41, 36, 42), (36, 26, 42), (39, 40, 29), (39, 37, 40), (37, 24, 40), (36, 38, 26), (36, 37, 38), (37, 25, 38)])
me_cube_001.polygons.foreach_set('material_index', [1, 1, 1, 1, 1, 1, 0, 1, 1, 1, 1, 1, 1, 1, 1, 1, 1, 1, 0, 0, 0, 0, 0, 0, 0, 0, 0, 0, 0, 0, 0, 0, 0, 0, 0, 0, 0, 0, 0, 0, 0, 0, 0, 0, 0, 0, 0, 0, 0, 0, 0, 0, 0, 0, 0, 0, 0, 0, 0, 0, 0, 0, 0, 0, 0, 0, 0, 0, 0, 0, 0, 0, 0, 0, 0, 0, 0, 0, 0, 0, 0, 0, 0, 0, 0, 0, 0, 0, 0, 0, 0, 0, 0, 0, 0, 0, 0, 0])
me_cube_001.materials.append(mat_leaf)
me_cube_001.materials.append(mat_wood)
me_cube_001.use_remesh_preserve_volume = False
me_cube_001.use_remesh_preserve_attributes = False
me_cube_001.use_mirror_vertex_groups = False
me_cube_001.update()
me_cube = bpy.data.meshes.new('Cube')
me_cube.from_pydata([(120.3, 73.43, -6.299), (119.3, -68.13, -7.199), (-121.2, -68.98, -6.906), (-121.2, 72.77, -7.501), (120.4, 73.6, -3.745), (119.3, -68.13, -4.699), (-121.4, -69.22, -4.283), (-121.1, 72.7, -4.979), (119.5, 54.45, -4.287), (119.3, 36.87, -4.699), (119.3, 19.37, -4.699), (119.3, 1.874, -4.699), (119.3, -15.63, -4.699), (120.4, -33.13, -2.511), (121.3, -50.95, 0.09516), (89.33, 71.87, -1.641), (59.33, 71.87, -2.771), (29.33, 71.87, -4.699), (-0.6655, 71.92, -4.314), (-30.67, 71.87, -2.309), (-60.67, 71.88, -4.606), (-90.67, 71.89, -4.662), (89.37, -73.91, 1.294), (59.1, -69.61, 5.471), (28.92, -71.78, 6.566), (-0.5146, -72.49, 7.818), (-30.48, -75.05, 10.05), (-60.65, -74.72, 7.945), (-90.63, -69.38, 0.1466), (-133.2, -50.66, 23.08), (-123.4, -32.25, 11.9), (-122.6, -15.41, -0.74), (-120.7, 1.874, -4.699), (-120.8, 19.33, -4.429), (-127.2, 33.65, 3.531), (-122.1, 54.46, -3.813), (89.6, 53.92, 15.17), (89.33, 36.87, -4.699), (89.33, 19.37, -4.699), (89.33, 1.874, -4.699), (89.33, -15.63, -4.299), (89.33, -33.13, -4.384), (89.76, -48.2, 43.19), (59.33, 54.37, 8.061), (59.33, 36.87, -4.699), (59.33, 19.37, -4.699), (59.33, 1.874, -4.699), (59.33, -15.63, -4.699), (59.33, -33.13, -4.699), (58.85, -50.24, 9.917), (29.35, 53.37, 21.36), (29.33, 36.87, -4.585), (29.33, 19.37, -4.699), (29.33, 1.874, -4.699), (29.33, -15.63, -4.699), (29.33, -33.13, -4.699), (29.33, -50.64, -4.666), (-0.6853, 55.11, 21.66), (-0.6656, 36.87, -4.695), (-0.6656, 19.37, -4.699), (-0.6656, 1.874, -4.699), (-0.6656, -15.63, -4.699), (-0.6656, -33.13, -4.699), (-0.6571, -50.73, -4.213), (-30.25, 54.3, 16.19), (-30.67, 36.87, -4.699), (-30.67, 19.37, -4.699), (-30.67, 1.874, -4.699), (-30.67, -15.63, -4.699), (-30.67, -33.13, -4.699), (-30.67, -53.46, 4.163), (-60.09, 55.65, 33.31), (-60.63, 36.86, -2.871), (-60.67, 19.37, -4.699), (-60.67, 1.874, -4.699), (-60.67, -15.63, -4.699), (-60.67, -33.13, -4.699), (-60.55, -51.62, 12.33), (-92.03, 55.4, 33.63), (-90.67, 36.87, -4.538), (-90.67, 19.37, -4.699), (-90.67, 1.874, -4.699), (-90.67, -15.63, -4.699), (-90.67, -33.13, -4.625), (-89.93, -55.14, 20.31), (-90.67, -15.84, -4.698), (-60.67, -15.81, -4.699), (-30.67, -15.78, -4.699), (-0.6656, -15.75, -4.699), (29.33, -15.72, -4.699), (59.33, -15.69, -4.699), (83.06, -15.63, -4.383), (89.33, -15.61, -4.3)], [], [(0, 1, 2, 3), (84, 29, 6, 28), (12, 10, 11), (1, 5, 22, 23, 24, 25, 26, 27, 28, 6, 2), (33, 31, 32), (4, 0, 3, 7, 21, 20, 19, 18, 17, 16, 15), (14, 42, 22, 5), (42, 49, 23, 22), (49, 56, 24, 23), (56, 63, 25, 24), (63, 70, 26, 25), (70, 77, 27, 26), (77, 84, 28, 27), (4, 15, 36, 8), (8, 36, 37, 9), (9, 37, 38, 10), (10, 38, 39, 11), (12, 92, 40), (12, 40, 41, 13), (13, 41, 42, 14), (15, 16, 43, 36), (36, 43, 44, 37), (37, 44, 45, 38), (38, 45, 46, 39), (92, 91, 40), (91, 47, 90), (41, 48, 49, 42), (16, 17, 50, 43), (43, 50, 51, 44), (44, 51, 52, 45), (45, 52, 53, 46), (46, 53, 54, 47), (90, 89, 55, 48), (48, 55, 56, 49), (17, 18, 57, 50), (50, 57, 58, 51), (51, 58, 59, 52), (52, 59, 60, 53), (53, 60, 61, 54), (89, 88, 62, 55), (55, 62, 63, 56), (18, 19, 64, 57), (57, 64, 65, 58), (58, 65, 66, 59), (59, 66, 67, 60), (60, 67, 68, 61), (88, 87, 69, 62), (62, 69, 70, 63), (19, 20, 71, 64), (64, 71, 72, 65), (65, 72, 73, 66), (66, 73, 74, 67), (67, 74, 75, 68), (87, 86, 76, 69), (69, 76, 77, 70), (20, 21, 78, 71), (71, 78, 79, 72), (72, 79, 80, 73), (73, 80, 81, 74), (74, 81, 82, 75), (86, 85, 83, 76), (76, 83, 84, 77), (21, 7, 35, 78), (78, 35, 34, 79), (79, 34, 33, 80), (80, 33, 32, 81), (81, 32, 31, 82), (31, 30, 83, 85), (83, 30, 29, 84), (39, 46, 47, 91, 92), (40, 91, 90, 48, 41), (47, 54, 89, 90), (54, 61, 88, 89), (61, 68, 87, 88), (68, 75, 86, 87), (75, 82, 85, 86), (82, 31, 85), (11, 39, 92, 12), (0, 4, 8, 9, 10, 12, 13, 14, 5, 1), (2, 6, 29, 30, 31, 33, 34, 35, 7, 3)])
me_cube.materials.append(mat_terrain)
me_cube.use_remesh_preserve_volume = False
me_cube.use_remesh_preserve_attributes = False
me_cube.use_mirror_vertex_groups = False
me_cube.update()

# ---- objects
ob_tree2_002 = bpy.data.objects.new('Tree2.002', me_cube_007)
ob_tree1_002 = bpy.data.objects.new('Tree1.002', me_cube_006)
ob_tree1_001 = bpy.data.objects.new('Tree1.001', me_cube_005)
ob_tree2_001 = bpy.data.objects.new('Tree2.001', me_cube_004)
ob_floor = bpy.data.objects.new('Floor', me_cube_003)
ob_tree2 = bpy.data.objects.new('Tree2', me_cube_002)
ob_tree1 = bpy.data.objects.new('Tree1', me_cube_001)
ob_terrain = bpy.data.objects.new('Terrain', me_cube)
ob_lamp = bpy.data.objects.new('Lamp', light_lamp)
ob_camera = bpy.data.objects.new('Camera', cam_camera)

# ---- transforms, parenting, visibility, modifiers, constraints
ob_tree2_002.location = (0.0, 0.0, 0.0)
ob_tree2_002.lineart.crease_threshold = 0.0
ob_tree1_002.location = (0.0, 0.0, 0.0)
ob_tree1_002.lineart.crease_threshold = 0.0
ob_tree1_001.location = (0.0, 0.0, 0.0)
ob_tree1_001.lineart.crease_threshold = 0.0
ob_tree2_001.location = (0.0, 0.0, 0.0)
ob_tree2_001.lineart.crease_threshold = 0.0
ob_floor.location = (0.0, 0.0, 0.0)
ob_floor.lineart.crease_threshold = 0.0
ob_tree2.location = (0.0, 0.0, 0.0)
ob_tree2.lineart.crease_threshold = 0.0
ob_tree1.location = (0.0, 0.0, 0.0)
ob_tree1.lineart.crease_threshold = 0.0
ob_terrain.location = (0.0, 0.0, 0.0)
ob_terrain.lock_rotations_4d = False
ob_terrain.empty_display_type = 'ARROWS'
ob_terrain.lineart.crease_threshold = 0.0
ob_lamp.location = (4.076, 1.005, 5.904)
ob_lamp.rotation_euler = (0.6503, 0.05522, 1.866)
ob_lamp.lock_rotations_4d = False
ob_lamp.empty_display_type = 'ARROWS'
ob_lamp.color = (0.0, 0.0, 0.0, 0.0)
ob_lamp.lineart.crease_threshold = 0.0
ob_camera.location = (7.481, -6.508, 5.344)
ob_camera.rotation_euler = (1.109, 0.0, 0.8149)
ob_camera.lock_rotations_4d = False
ob_camera.empty_display_type = 'ARROWS'
ob_camera.color = (0.0, 0.0, 0.0, 0.0)
ob_camera.display_type = 'WIRE'
ob_camera.lineart.crease_threshold = 0.0

# ---- collection membership
col_collection_1.objects.link(ob_tree2_002)
col_collection_1.objects.link(ob_tree1_002)
col_collection_1.objects.link(ob_tree1_001)
col_collection_1.objects.link(ob_tree2_001)
col_collection_1.objects.link(ob_floor)
col_collection_1.objects.link(ob_tree2)
col_collection_1.objects.link(ob_tree1)
col_collection_1.objects.link(ob_terrain)
col_collection_1.objects.link(ob_lamp)
col_collection_1.objects.link(ob_camera)

# ---- scene / render settings (as saved in the file)
scene.camera = ob_camera
scene.frame_start = 1; scene.frame_end = 250; scene.frame_set(1)
scene.render.engine = 'BLENDER_EEVEE_NEXT'
scene.render.resolution_percentage = 50
scene.render.dither_intensity = 0.0
scene.cycles.use_denoising = False
scene.cycles.samples = 128
scene.cycles.sampling_pattern = 'TABULATED_SOBOL'
scene.cycles.light_sampling_threshold = 0.0
scene.cycles.use_adaptive_sampling = False
scene.cycles.use_light_tree = False
scene.cycles.blur_glossy = 0.0
scene.cycles.sample_clamp_indirect = 0.0
scene.view_settings.view_transform = 'Standard'
bpy.context.view_layer.update()

